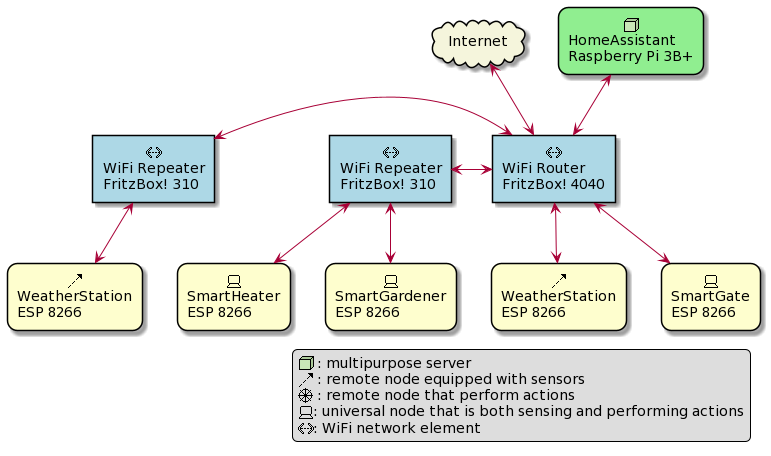

The diagram above was rendered by PlantUML. Its source (embedded in the PNG):
@startuml

skinparam rectangle<<node>> {
  roundCorner 20
}
skinparam rectangle<<wifi>> {
  backgroundColor lightblue
}
skinparam rectangle<<server>> {
  roundCorner 20
  backgroundColor lightGreen
}
skinparam cloud {
  backgroundColor beige
}

sprite $server jar:archimate/technology-node
sprite $sensingNode jar:archimate/flow
sprite $commandNode jar:archimate/driver
sprite $node jar:archimate/device
sprite $wifi jar:archimate/communication-path

rectangle "WiFi Router\nFritzBox! 4040" as FB <<$wifi>><<wifi>>
rectangle "WiFi Repeater\nFritzBox! 310" as FB310_0 <<$wifi>><<wifi>>
rectangle "WiFi Repeater\nFritzBox! 310" as FB310_1 <<$wifi>><<wifi>>
rectangle "HomeAssistant\nRaspberry Pi 3B+" as HA <<$server>><<server>>
rectangle "SmartGardener\nESP 8266" as SGD <<$node>><<node>>
rectangle "SmartGate\nESP 8266" as SGT <<$node>><<node>>
rectangle "SmartHeater\nESP 8266" as SHT <<$node>><<node>>
rectangle "WeatherStation\nESP 8266" as WS0 <<$sensingNode>><<node>>
rectangle "WeatherStation\nESP 8266" as WS1 <<$sensingNode>><<node>>
cloud "Internet" as ITN

FB <-up-> ITN

FB310_0 <-> FB
FB310_1 <-> FB

HA <-down-> FB

SGD <-up-> FB310_0
SHT <-up-> FB310_0
SGT <-up-> FB
WS0 <-up-> FB310_1
WS1 <-up-> FB

legend right
<$server> : multipurpose server
<$sensingNode> : remote node equipped with sensors
<$commandNode> : remote node that perform actions
<$node>: universal node that is both sensing and performing actions
<$wifi>: WiFi network element
endlegend
@enduml